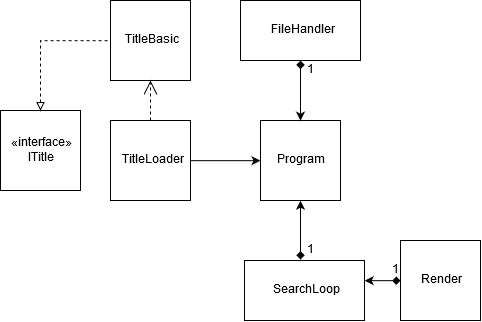

The diagram above was exported from draw.io. Its source (the exported page's mxGraphModel, read from the mxfile embedded in the PNG):
<mxGraphModel dx="865" dy="479" grid="1" gridSize="10" guides="1" tooltips="1" connect="1" arrows="1" fold="1" page="1" pageScale="1" pageWidth="1169" pageHeight="826" background="#ffffff" math="0" shadow="0">
  <root>
    <mxCell id="0" />
    <mxCell id="1" parent="0" />
    <mxCell id="lAEqwCXEi4UFUCl1Ez3s-1" value="" style="whiteSpace=wrap;html=1;aspect=fixed;" parent="1" vertex="1">
      <mxGeometry x="600" y="280" width="80" height="80" as="geometry" />
    </mxCell>
    <mxCell id="lAEqwCXEi4UFUCl1Ez3s-3" value="Program" style="text;html=1;strokeColor=none;fillColor=none;align=center;verticalAlign=middle;whiteSpace=wrap;rounded=0;" parent="1" vertex="1">
      <mxGeometry x="600" y="280" width="80" height="80" as="geometry" />
    </mxCell>
    <mxCell id="lAEqwCXEi4UFUCl1Ez3s-5" value="" style="whiteSpace=wrap;html=1;aspect=fixed;" parent="1" vertex="1">
      <mxGeometry x="740" y="400" width="80" height="80" as="geometry" />
    </mxCell>
    <mxCell id="lAEqwCXEi4UFUCl1Ez3s-19" style="edgeStyle=orthogonalEdgeStyle;rounded=0;orthogonalLoop=1;jettySize=auto;html=1;exitX=0;exitY=0.5;exitDx=0;exitDy=0;startArrow=diamond;startFill=1;" parent="1" source="lAEqwCXEi4UFUCl1Ez3s-7" edge="1">
      <mxGeometry relative="1" as="geometry">
        <mxPoint x="750" y="320" as="sourcePoint" />
        <mxPoint x="704" y="440" as="targetPoint" />
      </mxGeometry>
    </mxCell>
    <mxCell id="lAEqwCXEi4UFUCl1Ez3s-7" value="Render" style="text;html=1;strokeColor=none;fillColor=none;align=center;verticalAlign=middle;whiteSpace=wrap;rounded=0;" parent="1" vertex="1">
      <mxGeometry x="740" y="400" width="80" height="80" as="geometry" />
    </mxCell>
    <mxCell id="lAEqwCXEi4UFUCl1Ez3s-12" style="edgeStyle=orthogonalEdgeStyle;rounded=0;orthogonalLoop=1;jettySize=auto;html=1;entryX=0.5;entryY=1;entryDx=0;entryDy=0;" parent="1" edge="1">
      <mxGeometry relative="1" as="geometry">
        <mxPoint x="639.8095238095239" y="460" as="sourcePoint" />
        <mxPoint x="639.8095238095239" y="459.80952380952374" as="targetPoint" />
        <Array as="points">
          <mxPoint x="640" y="460" />
          <mxPoint x="640" y="460" />
        </Array>
      </mxGeometry>
    </mxCell>
    <mxCell id="lAEqwCXEi4UFUCl1Ez3s-27" style="edgeStyle=orthogonalEdgeStyle;rounded=0;orthogonalLoop=1;jettySize=auto;html=1;entryX=0.5;entryY=1;entryDx=0;entryDy=0;startArrow=diamond;startFill=1;" parent="1" target="lAEqwCXEi4UFUCl1Ez3s-3" edge="1">
      <mxGeometry relative="1" as="geometry">
        <mxPoint x="640" y="419" as="sourcePoint" />
      </mxGeometry>
    </mxCell>
    <mxCell id="lAEqwCXEi4UFUCl1Ez3s-17" value="SearchLoop" style="rounded=0;whiteSpace=wrap;html=1;" parent="1" vertex="1">
      <mxGeometry x="584" y="420" width="120" height="60" as="geometry" />
    </mxCell>
    <mxCell id="lAEqwCXEi4UFUCl1Ez3s-29" value="1" style="text;html=1;strokeColor=none;fillColor=none;align=center;verticalAlign=middle;whiteSpace=wrap;rounded=0;" parent="1" vertex="1">
      <mxGeometry x="730" y="420" width="10" height="20" as="geometry" />
    </mxCell>
    <mxCell id="lAEqwCXEi4UFUCl1Ez3s-32" value="1" style="text;html=1;strokeColor=none;fillColor=none;align=center;verticalAlign=middle;whiteSpace=wrap;rounded=0;" parent="1" vertex="1">
      <mxGeometry x="630" y="400" width="40" height="20" as="geometry" />
    </mxCell>
    <mxCell id="lAEqwCXEi4UFUCl1Ez3s-34" style="edgeStyle=orthogonalEdgeStyle;rounded=0;orthogonalLoop=1;jettySize=auto;html=1;entryX=0.5;entryY=0;entryDx=0;entryDy=0;exitX=0.5;exitY=1;exitDx=0;exitDy=0;startArrow=diamond;startFill=1;" parent="1" source="lAEqwCXEi4UFUCl1Ez3s-33" target="lAEqwCXEi4UFUCl1Ez3s-3" edge="1">
      <mxGeometry relative="1" as="geometry">
        <mxPoint x="640" y="240" as="sourcePoint" />
      </mxGeometry>
    </mxCell>
    <mxCell id="lAEqwCXEi4UFUCl1Ez3s-33" value="FileHandler" style="rounded=0;whiteSpace=wrap;html=1;" parent="1" vertex="1">
      <mxGeometry x="580" y="160" width="120" height="60" as="geometry" />
    </mxCell>
    <mxCell id="lAEqwCXEi4UFUCl1Ez3s-36" value="1" style="text;html=1;strokeColor=none;fillColor=none;align=center;verticalAlign=middle;whiteSpace=wrap;rounded=0;" parent="1" vertex="1">
      <mxGeometry x="630" y="220" width="40" height="20" as="geometry" />
    </mxCell>
    <mxCell id="lAEqwCXEi4UFUCl1Ez3s-37" value="&lt;div&gt;«interface»&lt;/div&gt;&lt;div&gt;ITitle&lt;br&gt;&lt;/div&gt;" style="whiteSpace=wrap;html=1;aspect=fixed;" parent="1" vertex="1">
      <mxGeometry x="340" y="270" width="80" height="80" as="geometry" />
    </mxCell>
    <mxCell id="lAEqwCXEi4UFUCl1Ez3s-61" style="edgeStyle=orthogonalEdgeStyle;rounded=0;orthogonalLoop=1;jettySize=auto;html=1;dashed=1;startArrow=block;startFill=0;endArrow=none;endFill=0;exitX=0.5;exitY=0;exitDx=0;exitDy=0;entryX=0;entryY=0.5;entryDx=0;entryDy=0;" parent="1" source="lAEqwCXEi4UFUCl1Ez3s-37" target="lAEqwCXEi4UFUCl1Ez3s-38" edge="1">
      <mxGeometry relative="1" as="geometry" />
    </mxCell>
    <mxCell id="lAEqwCXEi4UFUCl1Ez3s-38" value="TitleBasic" style="whiteSpace=wrap;html=1;aspect=fixed;" parent="1" vertex="1">
      <mxGeometry x="450" y="160" width="80" height="80" as="geometry" />
    </mxCell>
    <mxCell id="lAEqwCXEi4UFUCl1Ez3s-62" style="edgeStyle=orthogonalEdgeStyle;rounded=0;orthogonalLoop=1;jettySize=auto;html=1;entryX=0;entryY=0.5;entryDx=0;entryDy=0;startArrow=none;startFill=0;endArrow=classic;endFill=1;" parent="1" source="lAEqwCXEi4UFUCl1Ez3s-40" target="lAEqwCXEi4UFUCl1Ez3s-3" edge="1">
      <mxGeometry relative="1" as="geometry" />
    </mxCell>
    <mxCell id="lAEqwCXEi4UFUCl1Ez3s-63" style="endArrow=open;endSize=12;dashed=1;html=1;fontFamily=Helvetica;fontSize=11;fontColor=#000000;align=center;startFill=0;endFill=1;strokeColor=#000000;edgeStyle=orthogonalEdgeStyle;" parent="1" source="lAEqwCXEi4UFUCl1Ez3s-40" target="lAEqwCXEi4UFUCl1Ez3s-38" edge="1">
      <mxGeometry relative="1" as="geometry" />
    </mxCell>
    <mxCell id="lAEqwCXEi4UFUCl1Ez3s-40" value="TitleLoader" style="whiteSpace=wrap;html=1;aspect=fixed;" parent="1" vertex="1">
      <mxGeometry x="450" y="280" width="80" height="80" as="geometry" />
    </mxCell>
  </root>
</mxGraphModel>